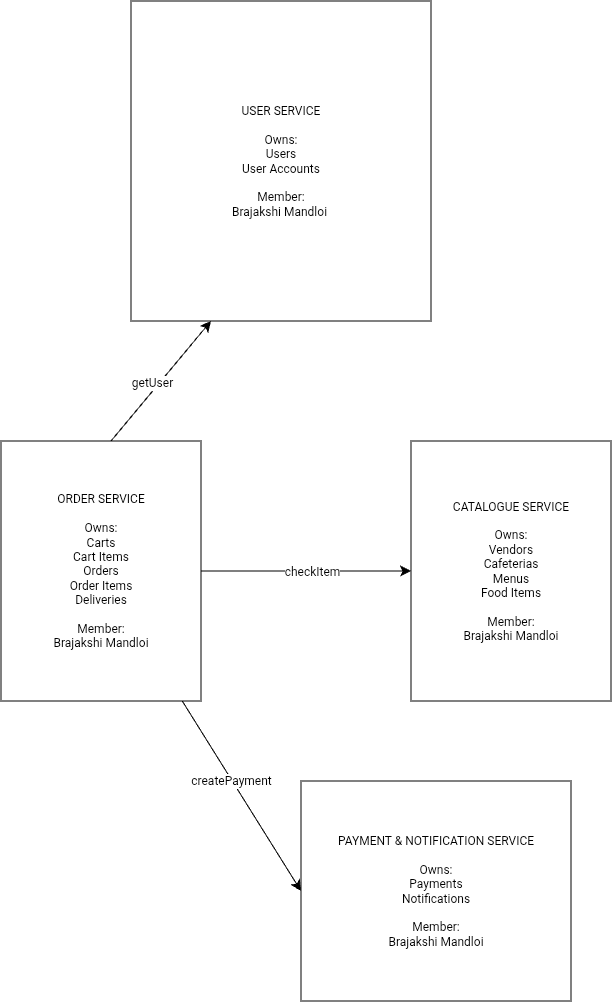

The diagram above was exported from draw.io. Its source (the exported page's mxGraphModel, read from the mxfile embedded in the PNG):
<mxGraphModel dx="648" dy="1060" grid="1" gridSize="10" guides="1" tooltips="1" connect="1" arrows="1" fold="1" page="1" pageScale="1" pageWidth="850" pageHeight="1100" math="0" shadow="0">
  <root>
    <object label="" id="0">
      <mxCell />
    </object>
    <mxCell id="1" parent="0" />
    <object label="USER SERVICE&lt;div&gt;&lt;br&gt;&lt;/div&gt;&lt;div&gt;Owns:&lt;/div&gt;&lt;div&gt;Users&lt;/div&gt;&lt;div&gt;User Accounts&lt;/div&gt;&lt;div&gt;&lt;br&gt;&lt;/div&gt;&lt;div&gt;Member:&lt;/div&gt;&lt;div&gt;Brajakshi Mandloi&amp;nbsp;&lt;/div&gt;" id="nVxFtA-wJby6o4Px0M4h-1">
      <mxCell parent="1" style="whiteSpace=wrap;html=1;" vertex="1">
        <mxGeometry height="320" width="300" x="190" as="geometry" />
      </mxCell>
    </object>
    <mxCell id="p0Pl8Jv_NYX92DeiUpgJ-4" parent="1" style="whiteSpace=wrap;html=1;" value="CATALOGUE SERVICE&lt;div&gt;&lt;br&gt;&lt;/div&gt;&lt;div&gt;Owns:&lt;/div&gt;&lt;div&gt;Vendors&lt;/div&gt;&lt;div&gt;Cafeterias&lt;/div&gt;&lt;div&gt;Menus&lt;/div&gt;&lt;div&gt;Food Items&lt;/div&gt;&lt;div&gt;&lt;br&gt;&lt;/div&gt;&lt;div&gt;Member:&lt;/div&gt;&lt;div&gt;Brajakshi Mandloi&lt;/div&gt;" vertex="1">
      <mxGeometry height="260" width="200" x="470" y="440" as="geometry" />
    </mxCell>
    <mxCell id="p0Pl8Jv_NYX92DeiUpgJ-8" edge="1" parent="1" source="p0Pl8Jv_NYX92DeiUpgJ-5" style="edgeStyle=none;curved=1;rounded=0;orthogonalLoop=1;jettySize=auto;html=1;fontSize=12;startSize=8;endSize=8;" target="p0Pl8Jv_NYX92DeiUpgJ-4" value="">
      <mxGeometry relative="1" as="geometry" />
    </mxCell>
    <mxCell id="p0Pl8Jv_NYX92DeiUpgJ-9" connectable="0" parent="p0Pl8Jv_NYX92DeiUpgJ-8" style="edgeLabel;html=1;align=center;verticalAlign=middle;resizable=0;points=[];fontSize=12;" value="checkItem" vertex="1">
      <mxGeometry relative="1" x="-0.3718" y="1" as="geometry">
        <mxPoint x="44" y="1" as="offset" />
      </mxGeometry>
    </mxCell>
    <mxCell id="p0Pl8Jv_NYX92DeiUpgJ-11" edge="1" parent="1" source="p0Pl8Jv_NYX92DeiUpgJ-5" style="edgeStyle=none;curved=1;rounded=0;orthogonalLoop=1;jettySize=auto;html=1;fontSize=12;startSize=8;endSize=8;" value="">
      <mxGeometry relative="1" as="geometry">
        <Array as="points">
          <mxPoint x="170" y="440" />
        </Array>
        <mxPoint x="270" y="320" as="targetPoint" />
      </mxGeometry>
    </mxCell>
    <mxCell id="p0Pl8Jv_NYX92DeiUpgJ-12" connectable="0" parent="p0Pl8Jv_NYX92DeiUpgJ-11" style="edgeLabel;html=1;align=center;verticalAlign=middle;resizable=0;points=[];fontSize=12;" value="getUser" vertex="1">
      <mxGeometry relative="1" x="-0.0714" y="6" as="geometry">
        <mxPoint x="-1" y="1" as="offset" />
      </mxGeometry>
    </mxCell>
    <mxCell id="p0Pl8Jv_NYX92DeiUpgJ-14" edge="1" parent="1" source="p0Pl8Jv_NYX92DeiUpgJ-5" style="edgeStyle=none;curved=1;rounded=0;orthogonalLoop=1;jettySize=auto;html=1;fontSize=12;startSize=8;endSize=8;entryX=0;entryY=0.5;entryDx=0;entryDy=0;" target="p0Pl8Jv_NYX92DeiUpgJ-6">
      <mxGeometry relative="1" as="geometry">
        <mxPoint x="310" y="940" as="targetPoint" />
      </mxGeometry>
    </mxCell>
    <mxCell id="p0Pl8Jv_NYX92DeiUpgJ-15" connectable="0" parent="p0Pl8Jv_NYX92DeiUpgJ-14" style="edgeLabel;html=1;align=center;verticalAlign=middle;resizable=0;points=[];fontSize=12;" value="createPayment" vertex="1">
      <mxGeometry relative="1" x="-0.3339" y="-6" as="geometry">
        <mxPoint x="14" y="14" as="offset" />
      </mxGeometry>
    </mxCell>
    <mxCell id="p0Pl8Jv_NYX92DeiUpgJ-5" parent="1" style="whiteSpace=wrap;html=1;" value="ORDER SERVICE&lt;div&gt;&lt;br&gt;&lt;/div&gt;&lt;div&gt;Owns:&lt;/div&gt;&lt;div&gt;Carts&lt;/div&gt;&lt;div&gt;Cart Items&lt;/div&gt;&lt;div&gt;Orders&lt;/div&gt;&lt;div&gt;Order Items&lt;/div&gt;&lt;div&gt;Deliveries&lt;/div&gt;&lt;div&gt;&lt;br&gt;&lt;/div&gt;&lt;div&gt;Member:&lt;/div&gt;&lt;div&gt;Brajakshi Mandloi&lt;/div&gt;" vertex="1">
      <mxGeometry height="260" width="200" x="60" y="440" as="geometry" />
    </mxCell>
    <mxCell id="p0Pl8Jv_NYX92DeiUpgJ-6" parent="1" style="whiteSpace=wrap;html=1;" value="PAYMENT &amp;amp; NOTIFICATION SERVICE&lt;div&gt;&lt;br&gt;&lt;/div&gt;&lt;div&gt;Owns:&lt;/div&gt;&lt;div&gt;Payments&lt;/div&gt;&lt;div&gt;Notifications&lt;/div&gt;&lt;div&gt;&lt;br&gt;&lt;/div&gt;&lt;div&gt;Member:&lt;/div&gt;&lt;div&gt;Brajakshi Mandloi&lt;/div&gt;" vertex="1">
      <mxGeometry height="220" width="270" x="360" y="780" as="geometry" />
    </mxCell>
  </root>
</mxGraphModel>